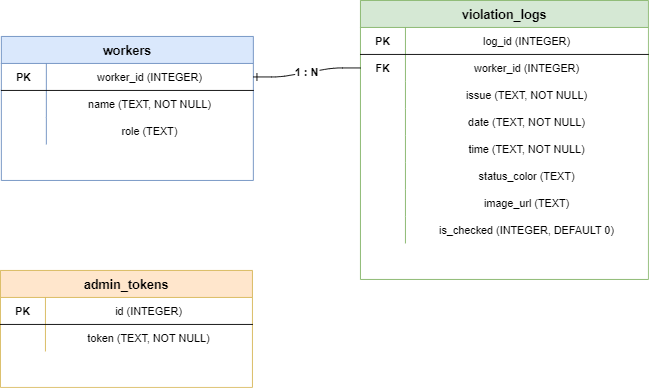

The diagram above was exported from draw.io. Its source (the exported page's mxGraphModel, read from the mxfile embedded in the PNG):
<mxGraphModel dx="1517" dy="743" grid="1" gridSize="10" guides="1" tooltips="1" connect="1" arrows="1" fold="1" page="1" pageScale="1" pageWidth="827" pageHeight="1169" math="0" shadow="0">
  <root>
    <mxCell id="0" />
    <mxCell id="1" parent="0" />
    <mxCell id="5XN4qsoq5jODi503D6-q-1" parent="1" style="shape=table;startSize=30;container=1;collapsible=1;childLayout=tableLayout;fixedRows=1;rowLines=0;fontStyle=1;align=center;resizeLast=1;fontSize=14;fillColor=#dae8fc;strokeColor=#6c8ebf;" value="workers" vertex="1">
      <mxGeometry height="160" width="280" x="81" y="80" as="geometry" />
    </mxCell>
    <mxCell id="5XN4qsoq5jODi503D6-q-2" parent="5XN4qsoq5jODi503D6-q-1" style="shape=tableRow;horizontal=0;startSize=0;swimlaneHead=0;swimlaneBody=0;fillColor=none;collapsible=0;dropTarget=0;points=[[0,0.5],[1,0.5]];portConstraint=eastwest;fontSize=12;top=0;left=0;right=0;bottom=1;" value="" vertex="1">
      <mxGeometry height="30" width="280" y="30" as="geometry" />
    </mxCell>
    <mxCell id="5XN4qsoq5jODi503D6-q-3" parent="5XN4qsoq5jODi503D6-q-2" style="shape=partialRectangle;connectable=0;fillColor=none;top=0;left=0;bottom=0;right=0;fontStyle=1;overflow=hidden;" value="PK" vertex="1">
      <mxGeometry height="30" width="50" as="geometry">
        <mxRectangle height="30" width="50" as="alternateBounds" />
      </mxGeometry>
    </mxCell>
    <mxCell id="5XN4qsoq5jODi503D6-q-4" parent="5XN4qsoq5jODi503D6-q-2" style="shape=partialRectangle;connectable=0;fillColor=none;top=0;left=0;bottom=0;right=0;overflow=hidden;" value="worker_id (INTEGER)" vertex="1">
      <mxGeometry height="30" width="230" x="50" as="geometry">
        <mxRectangle height="30" width="230" as="alternateBounds" />
      </mxGeometry>
    </mxCell>
    <mxCell id="5XN4qsoq5jODi503D6-q-5" parent="5XN4qsoq5jODi503D6-q-1" style="shape=tableRow;horizontal=0;startSize=0;swimlaneHead=0;swimlaneBody=0;fillColor=none;collapsible=0;dropTarget=0;points=[[0,0.5],[1,0.5]];portConstraint=eastwest;fontSize=12;top=0;left=0;right=0;bottom=0;" value="" vertex="1">
      <mxGeometry height="30" width="280" y="60" as="geometry" />
    </mxCell>
    <mxCell id="5XN4qsoq5jODi503D6-q-6" parent="5XN4qsoq5jODi503D6-q-5" style="shape=partialRectangle;connectable=0;fillColor=none;top=0;left=0;bottom=0;right=0;overflow=hidden;" value="" vertex="1">
      <mxGeometry height="30" width="50" as="geometry">
        <mxRectangle height="30" width="50" as="alternateBounds" />
      </mxGeometry>
    </mxCell>
    <mxCell id="5XN4qsoq5jODi503D6-q-7" parent="5XN4qsoq5jODi503D6-q-5" style="shape=partialRectangle;connectable=0;fillColor=none;top=0;left=0;bottom=0;right=0;overflow=hidden;" value="name (TEXT, NOT NULL)" vertex="1">
      <mxGeometry height="30" width="230" x="50" as="geometry">
        <mxRectangle height="30" width="230" as="alternateBounds" />
      </mxGeometry>
    </mxCell>
    <mxCell id="5XN4qsoq5jODi503D6-q-8" parent="5XN4qsoq5jODi503D6-q-1" style="shape=tableRow;horizontal=0;startSize=0;swimlaneHead=0;swimlaneBody=0;fillColor=none;collapsible=0;dropTarget=0;points=[[0,0.5],[1,0.5]];portConstraint=eastwest;fontSize=12;top=0;left=0;right=0;bottom=0;" value="" vertex="1">
      <mxGeometry height="30" width="280" y="90" as="geometry" />
    </mxCell>
    <mxCell id="5XN4qsoq5jODi503D6-q-9" parent="5XN4qsoq5jODi503D6-q-8" style="shape=partialRectangle;connectable=0;fillColor=none;top=0;left=0;bottom=0;right=0;overflow=hidden;" value="" vertex="1">
      <mxGeometry height="30" width="50" as="geometry">
        <mxRectangle height="30" width="50" as="alternateBounds" />
      </mxGeometry>
    </mxCell>
    <mxCell id="5XN4qsoq5jODi503D6-q-10" parent="5XN4qsoq5jODi503D6-q-8" style="shape=partialRectangle;connectable=0;fillColor=none;top=0;left=0;bottom=0;right=0;overflow=hidden;" value="role (TEXT)" vertex="1">
      <mxGeometry height="30" width="230" x="50" as="geometry">
        <mxRectangle height="30" width="230" as="alternateBounds" />
      </mxGeometry>
    </mxCell>
    <mxCell id="5XN4qsoq5jODi503D6-q-11" parent="1" style="shape=table;startSize=30;container=1;collapsible=1;childLayout=tableLayout;fixedRows=1;rowLines=0;fontStyle=1;align=center;resizeLast=1;fontSize=14;fillColor=#d5e8d4;strokeColor=#82b366;" value="violation_logs" vertex="1">
      <mxGeometry height="310" width="320" x="480" y="40" as="geometry" />
    </mxCell>
    <mxCell id="5XN4qsoq5jODi503D6-q-12" parent="5XN4qsoq5jODi503D6-q-11" style="shape=tableRow;horizontal=0;startSize=0;swimlaneHead=0;swimlaneBody=0;fillColor=none;collapsible=0;dropTarget=0;points=[[0,0.5],[1,0.5]];portConstraint=eastwest;fontSize=12;top=0;left=0;right=0;bottom=1;" value="" vertex="1">
      <mxGeometry height="30" width="320" y="30" as="geometry" />
    </mxCell>
    <mxCell id="5XN4qsoq5jODi503D6-q-13" parent="5XN4qsoq5jODi503D6-q-12" style="shape=partialRectangle;connectable=0;fillColor=none;top=0;left=0;bottom=0;right=0;fontStyle=1;overflow=hidden;" value="PK" vertex="1">
      <mxGeometry height="30" width="50" as="geometry">
        <mxRectangle height="30" width="50" as="alternateBounds" />
      </mxGeometry>
    </mxCell>
    <mxCell id="5XN4qsoq5jODi503D6-q-14" parent="5XN4qsoq5jODi503D6-q-12" style="shape=partialRectangle;connectable=0;fillColor=none;top=0;left=0;bottom=0;right=0;overflow=hidden;" value="log_id (INTEGER)" vertex="1">
      <mxGeometry height="30" width="270" x="50" as="geometry">
        <mxRectangle height="30" width="270" as="alternateBounds" />
      </mxGeometry>
    </mxCell>
    <mxCell id="5XN4qsoq5jODi503D6-q-15" parent="5XN4qsoq5jODi503D6-q-11" style="shape=tableRow;horizontal=0;startSize=0;swimlaneHead=0;swimlaneBody=0;fillColor=none;collapsible=0;dropTarget=0;points=[[0,0.5],[1,0.5]];portConstraint=eastwest;fontSize=12;top=0;left=0;right=0;bottom=0;" value="" vertex="1">
      <mxGeometry height="30" width="320" y="60" as="geometry" />
    </mxCell>
    <mxCell id="5XN4qsoq5jODi503D6-q-16" parent="5XN4qsoq5jODi503D6-q-15" style="shape=partialRectangle;connectable=0;fillColor=none;top=0;left=0;bottom=0;right=0;fontStyle=1;overflow=hidden;" value="FK" vertex="1">
      <mxGeometry height="30" width="50" as="geometry">
        <mxRectangle height="30" width="50" as="alternateBounds" />
      </mxGeometry>
    </mxCell>
    <mxCell id="5XN4qsoq5jODi503D6-q-17" parent="5XN4qsoq5jODi503D6-q-15" style="shape=partialRectangle;connectable=0;fillColor=none;top=0;left=0;bottom=0;right=0;overflow=hidden;" value="worker_id (INTEGER)" vertex="1">
      <mxGeometry height="30" width="270" x="50" as="geometry">
        <mxRectangle height="30" width="270" as="alternateBounds" />
      </mxGeometry>
    </mxCell>
    <mxCell id="5XN4qsoq5jODi503D6-q-18" parent="5XN4qsoq5jODi503D6-q-11" style="shape=tableRow;horizontal=0;startSize=0;swimlaneHead=0;swimlaneBody=0;fillColor=none;collapsible=0;dropTarget=0;points=[[0,0.5],[1,0.5]];portConstraint=eastwest;fontSize=12;top=0;left=0;right=0;bottom=0;" value="" vertex="1">
      <mxGeometry height="30" width="320" y="90" as="geometry" />
    </mxCell>
    <mxCell id="5XN4qsoq5jODi503D6-q-19" parent="5XN4qsoq5jODi503D6-q-18" style="shape=partialRectangle;connectable=0;fillColor=none;top=0;left=0;bottom=0;right=0;overflow=hidden;" value="" vertex="1">
      <mxGeometry height="30" width="50" as="geometry">
        <mxRectangle height="30" width="50" as="alternateBounds" />
      </mxGeometry>
    </mxCell>
    <mxCell id="5XN4qsoq5jODi503D6-q-20" parent="5XN4qsoq5jODi503D6-q-18" style="shape=partialRectangle;connectable=0;fillColor=none;top=0;left=0;bottom=0;right=0;overflow=hidden;" value="issue (TEXT, NOT NULL)" vertex="1">
      <mxGeometry height="30" width="270" x="50" as="geometry">
        <mxRectangle height="30" width="270" as="alternateBounds" />
      </mxGeometry>
    </mxCell>
    <mxCell id="5XN4qsoq5jODi503D6-q-21" parent="5XN4qsoq5jODi503D6-q-11" style="shape=tableRow;horizontal=0;startSize=0;swimlaneHead=0;swimlaneBody=0;fillColor=none;collapsible=0;dropTarget=0;points=[[0,0.5],[1,0.5]];portConstraint=eastwest;fontSize=12;top=0;left=0;right=0;bottom=0;" value="" vertex="1">
      <mxGeometry height="30" width="320" y="120" as="geometry" />
    </mxCell>
    <mxCell id="5XN4qsoq5jODi503D6-q-22" parent="5XN4qsoq5jODi503D6-q-21" style="shape=partialRectangle;connectable=0;fillColor=none;top=0;left=0;bottom=0;right=0;overflow=hidden;" value="" vertex="1">
      <mxGeometry height="30" width="50" as="geometry">
        <mxRectangle height="30" width="50" as="alternateBounds" />
      </mxGeometry>
    </mxCell>
    <mxCell id="5XN4qsoq5jODi503D6-q-23" parent="5XN4qsoq5jODi503D6-q-21" style="shape=partialRectangle;connectable=0;fillColor=none;top=0;left=0;bottom=0;right=0;overflow=hidden;" value="date (TEXT, NOT NULL)" vertex="1">
      <mxGeometry height="30" width="270" x="50" as="geometry">
        <mxRectangle height="30" width="270" as="alternateBounds" />
      </mxGeometry>
    </mxCell>
    <mxCell id="5XN4qsoq5jODi503D6-q-24" parent="5XN4qsoq5jODi503D6-q-11" style="shape=tableRow;horizontal=0;startSize=0;swimlaneHead=0;swimlaneBody=0;fillColor=none;collapsible=0;dropTarget=0;points=[[0,0.5],[1,0.5]];portConstraint=eastwest;fontSize=12;top=0;left=0;right=0;bottom=0;" value="" vertex="1">
      <mxGeometry height="30" width="320" y="150" as="geometry" />
    </mxCell>
    <mxCell id="5XN4qsoq5jODi503D6-q-25" parent="5XN4qsoq5jODi503D6-q-24" style="shape=partialRectangle;connectable=0;fillColor=none;top=0;left=0;bottom=0;right=0;overflow=hidden;" value="" vertex="1">
      <mxGeometry height="30" width="50" as="geometry">
        <mxRectangle height="30" width="50" as="alternateBounds" />
      </mxGeometry>
    </mxCell>
    <mxCell id="5XN4qsoq5jODi503D6-q-26" parent="5XN4qsoq5jODi503D6-q-24" style="shape=partialRectangle;connectable=0;fillColor=none;top=0;left=0;bottom=0;right=0;overflow=hidden;" value="time (TEXT, NOT NULL)" vertex="1">
      <mxGeometry height="30" width="270" x="50" as="geometry">
        <mxRectangle height="30" width="270" as="alternateBounds" />
      </mxGeometry>
    </mxCell>
    <mxCell id="5XN4qsoq5jODi503D6-q-27" parent="5XN4qsoq5jODi503D6-q-11" style="shape=tableRow;horizontal=0;startSize=0;swimlaneHead=0;swimlaneBody=0;fillColor=none;collapsible=0;dropTarget=0;points=[[0,0.5],[1,0.5]];portConstraint=eastwest;fontSize=12;top=0;left=0;right=0;bottom=0;" value="" vertex="1">
      <mxGeometry height="30" width="320" y="180" as="geometry" />
    </mxCell>
    <mxCell id="5XN4qsoq5jODi503D6-q-28" parent="5XN4qsoq5jODi503D6-q-27" style="shape=partialRectangle;connectable=0;fillColor=none;top=0;left=0;bottom=0;right=0;overflow=hidden;" value="" vertex="1">
      <mxGeometry height="30" width="50" as="geometry">
        <mxRectangle height="30" width="50" as="alternateBounds" />
      </mxGeometry>
    </mxCell>
    <mxCell id="5XN4qsoq5jODi503D6-q-29" parent="5XN4qsoq5jODi503D6-q-27" style="shape=partialRectangle;connectable=0;fillColor=none;top=0;left=0;bottom=0;right=0;overflow=hidden;" value="status_color (TEXT)" vertex="1">
      <mxGeometry height="30" width="270" x="50" as="geometry">
        <mxRectangle height="30" width="270" as="alternateBounds" />
      </mxGeometry>
    </mxCell>
    <mxCell id="5XN4qsoq5jODi503D6-q-30" parent="5XN4qsoq5jODi503D6-q-11" style="shape=tableRow;horizontal=0;startSize=0;swimlaneHead=0;swimlaneBody=0;fillColor=none;collapsible=0;dropTarget=0;points=[[0,0.5],[1,0.5]];portConstraint=eastwest;fontSize=12;top=0;left=0;right=0;bottom=0;" value="" vertex="1">
      <mxGeometry height="30" width="320" y="210" as="geometry" />
    </mxCell>
    <mxCell id="5XN4qsoq5jODi503D6-q-31" parent="5XN4qsoq5jODi503D6-q-30" style="shape=partialRectangle;connectable=0;fillColor=none;top=0;left=0;bottom=0;right=0;overflow=hidden;" value="" vertex="1">
      <mxGeometry height="30" width="50" as="geometry">
        <mxRectangle height="30" width="50" as="alternateBounds" />
      </mxGeometry>
    </mxCell>
    <mxCell id="5XN4qsoq5jODi503D6-q-32" parent="5XN4qsoq5jODi503D6-q-30" style="shape=partialRectangle;connectable=0;fillColor=none;top=0;left=0;bottom=0;right=0;overflow=hidden;" value="image_url (TEXT)" vertex="1">
      <mxGeometry height="30" width="270" x="50" as="geometry">
        <mxRectangle height="30" width="270" as="alternateBounds" />
      </mxGeometry>
    </mxCell>
    <mxCell id="5XN4qsoq5jODi503D6-q-33" parent="5XN4qsoq5jODi503D6-q-11" style="shape=tableRow;horizontal=0;startSize=0;swimlaneHead=0;swimlaneBody=0;fillColor=none;collapsible=0;dropTarget=0;points=[[0,0.5],[1,0.5]];portConstraint=eastwest;fontSize=12;top=0;left=0;right=0;bottom=0;" value="" vertex="1">
      <mxGeometry height="30" width="320" y="240" as="geometry" />
    </mxCell>
    <mxCell id="5XN4qsoq5jODi503D6-q-34" parent="5XN4qsoq5jODi503D6-q-33" style="shape=partialRectangle;connectable=0;fillColor=none;top=0;left=0;bottom=0;right=0;overflow=hidden;" value="" vertex="1">
      <mxGeometry height="30" width="50" as="geometry">
        <mxRectangle height="30" width="50" as="alternateBounds" />
      </mxGeometry>
    </mxCell>
    <mxCell id="5XN4qsoq5jODi503D6-q-35" parent="5XN4qsoq5jODi503D6-q-33" style="shape=partialRectangle;connectable=0;fillColor=none;top=0;left=0;bottom=0;right=0;overflow=hidden;" value="is_checked (INTEGER, DEFAULT 0)" vertex="1">
      <mxGeometry height="30" width="270" x="50" as="geometry">
        <mxRectangle height="30" width="270" as="alternateBounds" />
      </mxGeometry>
    </mxCell>
    <mxCell id="5XN4qsoq5jODi503D6-q-36" parent="1" style="shape=table;startSize=30;container=1;collapsible=1;childLayout=tableLayout;fixedRows=1;rowLines=0;fontStyle=1;align=center;resizeLast=1;fontSize=14;fillColor=#ffe6cc;strokeColor=#d6b656;" value="admin_tokens" vertex="1">
      <mxGeometry height="130" width="280" x="80" y="340" as="geometry" />
    </mxCell>
    <mxCell id="5XN4qsoq5jODi503D6-q-37" parent="5XN4qsoq5jODi503D6-q-36" style="shape=tableRow;horizontal=0;startSize=0;swimlaneHead=0;swimlaneBody=0;fillColor=none;collapsible=0;dropTarget=0;points=[[0,0.5],[1,0.5]];portConstraint=eastwest;fontSize=12;top=0;left=0;right=0;bottom=1;" value="" vertex="1">
      <mxGeometry height="30" width="280" y="30" as="geometry" />
    </mxCell>
    <mxCell id="5XN4qsoq5jODi503D6-q-38" parent="5XN4qsoq5jODi503D6-q-37" style="shape=partialRectangle;connectable=0;fillColor=none;top=0;left=0;bottom=0;right=0;fontStyle=1;overflow=hidden;" value="PK" vertex="1">
      <mxGeometry height="30" width="50" as="geometry">
        <mxRectangle height="30" width="50" as="alternateBounds" />
      </mxGeometry>
    </mxCell>
    <mxCell id="5XN4qsoq5jODi503D6-q-39" parent="5XN4qsoq5jODi503D6-q-37" style="shape=partialRectangle;connectable=0;fillColor=none;top=0;left=0;bottom=0;right=0;overflow=hidden;" value="id (INTEGER)" vertex="1">
      <mxGeometry height="30" width="230" x="50" as="geometry">
        <mxRectangle height="30" width="230" as="alternateBounds" />
      </mxGeometry>
    </mxCell>
    <mxCell id="5XN4qsoq5jODi503D6-q-40" parent="5XN4qsoq5jODi503D6-q-36" style="shape=tableRow;horizontal=0;startSize=0;swimlaneHead=0;swimlaneBody=0;fillColor=none;collapsible=0;dropTarget=0;points=[[0,0.5],[1,0.5]];portConstraint=eastwest;fontSize=12;top=0;left=0;right=0;bottom=0;" value="" vertex="1">
      <mxGeometry height="30" width="280" y="60" as="geometry" />
    </mxCell>
    <mxCell id="5XN4qsoq5jODi503D6-q-41" parent="5XN4qsoq5jODi503D6-q-40" style="shape=partialRectangle;connectable=0;fillColor=none;top=0;left=0;bottom=0;right=0;overflow=hidden;" value="" vertex="1">
      <mxGeometry height="30" width="50" as="geometry">
        <mxRectangle height="30" width="50" as="alternateBounds" />
      </mxGeometry>
    </mxCell>
    <mxCell id="5XN4qsoq5jODi503D6-q-42" parent="5XN4qsoq5jODi503D6-q-40" style="shape=partialRectangle;connectable=0;fillColor=none;top=0;left=0;bottom=0;right=0;overflow=hidden;" value="token (TEXT, NOT NULL)" vertex="1">
      <mxGeometry height="30" width="230" x="50" as="geometry">
        <mxRectangle height="30" width="230" as="alternateBounds" />
      </mxGeometry>
    </mxCell>
    <mxCell id="5XN4qsoq5jODi503D6-q-43" edge="1" parent="1" source="5XN4qsoq5jODi503D6-q-2" style="edgeStyle=entityRelationEdgeStyle;endArrow=ERmanyToOne;startArrow=ERone;exitX=1;exitY=0.5;exitDx=0;exitDy=0;entryX=0;entryY=0.5;entryDx=0;entryDy=0;fontSize=12;fontStyle=1;" target="5XN4qsoq5jODi503D6-q-15" value="1 : N">
      <mxGeometry relative="1" as="geometry" />
    </mxCell>
  </root>
</mxGraphModel>